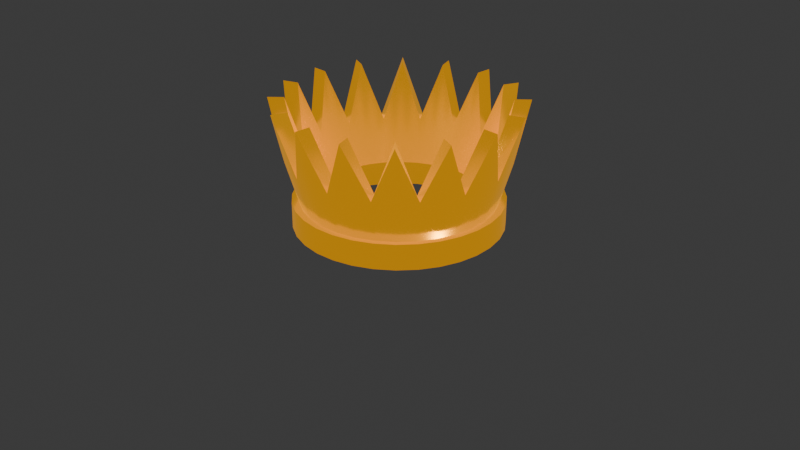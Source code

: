 # Source: crown.blend  (saved by Blender 4.2.66; exported with 4.5.12 LTS)
import bpy
from mathutils import Matrix  # noqa: F401  (used for matrix-valued properties, if any)

bpy.ops.wm.read_factory_settings(use_empty=True)
scene = bpy.context.scene
scene.name = 'Scene'

# ---- collections
col_collection = bpy.data.collections.new('Collection'); scene.collection.children.link(col_collection)

# ---- materials (node trees are filled in below, after node groups)
mat_material_001 = bpy.data.materials.new('Material.001')

# ---- node groups
ng_smooth_by_angle = bpy.data.node_groups.new('Smooth by Angle', 'GeometryNodeTree')
_s = ng_smooth_by_angle.interface.new_socket(name='Mesh', in_out='OUTPUT', socket_type='NodeSocketGeometry')
_s = ng_smooth_by_angle.interface.new_socket(name='Mesh', in_out='INPUT', socket_type='NodeSocketGeometry')
_s = ng_smooth_by_angle.interface.new_socket(name='Angle', in_out='INPUT', socket_type='NodeSocketFloat')
_s.subtype = 'ANGLE'
_s.default_value = 0.5236
_s.min_value = 0.0
_s.max_value = 3.142
_s.description = 'Maximum face angle for smooth edges'
_s = ng_smooth_by_angle.interface.new_socket(name='Ignore Sharpness', in_out='INPUT', socket_type='NodeSocketBool')
_s.force_non_field = True
ng_smooth_by_angle.description = 'Set the sharpness of mesh edges based on the angle between the neighboring faces'
ng_smooth_by_angle.is_modifier = True
_N = ng_smooth_by_angle.nodes; _L = ng_smooth_by_angle.links
n0 = _N.new('GeometryNodeSetShadeSmooth'); n0.name = 'Set Shade Smooth'; n0.location = (120, -80)
n0.domain = 'EDGE'
n1 = _N.new('GeometryNodeSetShadeSmooth'); n1.name = 'Set Shade Smooth.001'; n1.location = (300, -80)
n2 = _N.new('NodeGroupOutput'); n2.name = 'Group Output'; n2.location = (480, -80)
n3 = _N.new('GeometryNodeInputMeshEdgeAngle'); n3.name = 'Edge Angle'; n3.location = (-440, -240)
n4 = _N.new('NodeGroupInput'); n4.name = 'Group Input'; n4.location = (-80, -80)
n5 = _N.new('GeometryNodeInputEdgeSmooth'); n5.name = 'Is Edge Smooth'; n5.location = (-260, -120)
n6 = _N.new('GeometryNodeInputShadeSmooth'); n6.name = 'Is Shade Smooth'; n6.location = (-440, -397)
n7 = _N.new('FunctionNodeCompare'); n7.name = 'Compare'; n7.location = (-260, -260)
n7.operation = 'LESS_EQUAL'
n7.inputs[6].default_value = (0.0, 0.0, 0.0, 0.0)
n7.inputs[7].default_value = (0.0, 0.0, 0.0, 0.0)
n8 = _N.new('FunctionNodeBooleanMath'); n8.name = 'Boolean Math.001'; n8.location = (-80, -260)
n9 = _N.new('NodeGroupInput'); n9.name = 'Group Input.001'; n9.location = (-440, -329)
n10 = _N.new('NodeGroupInput'); n10.name = 'Group Input.002'; n10.location = (-259, -189)
n11 = _N.new('FunctionNodeBooleanMath'); n11.name = 'Boolean Math'; n11.location = (-80, -149)
n11.operation = 'OR'
n12 = _N.new('FunctionNodeBooleanMath'); n12.name = 'Boolean Math.002'; n12.location = (-260, -380)
n12.operation = 'OR'
n13 = _N.new('NodeGroupInput'); n13.name = 'Group Input.003'; n13.location = (-440, -460)
_L.new(n3.outputs[0], n7.inputs[0])
_L.new(n1.outputs[0], n2.inputs[0])
_L.new(n9.outputs[1], n7.inputs[1])
_L.new(n7.outputs[0], n8.inputs[0])
_L.new(n4.outputs[0], n0.inputs[0])
_L.new(n0.outputs[0], n1.inputs[0])
_L.new(n8.outputs[0], n0.inputs[2])
_L.new(n10.outputs[2], n11.inputs[1])
_L.new(n5.outputs[0], n11.inputs[0])
_L.new(n11.outputs[0], n0.inputs[1])
_L.new(n13.outputs[2], n12.inputs[1])
_L.new(n6.outputs[0], n12.inputs[0])
_L.new(n12.outputs[0], n8.inputs[1])
n2.is_active_output = True

# ---- material node trees
mat_material_001.use_nodes = True; mat_material_001.node_tree.nodes.clear()
_N = mat_material_001.node_tree.nodes; _L = mat_material_001.node_tree.links
n0 = _N.new('ShaderNodeBsdfPrincipled'); n0.name = 'Principled BSDF'; n0.location = (10, 300)
n0.inputs[0].default_value = (0.8018, 0.4874, 0.0, 1.0)
n0.inputs[1].default_value = 1.0
n0.inputs[2].default_value = 0.2
n0.inputs[27].default_value = (1.0, 0.4065, 0.0, 1.0)
n0.inputs[28].default_value = 0.5
n1 = _N.new('ShaderNodeOutputMaterial'); n1.name = 'Material Output'; n1.location = (300, 300)
_L.new(n0.outputs[0], n1.inputs[0])
n1.is_active_output = True

# ---- world
world_world = bpy.data.worlds.new('World'); scene.world = world_world
world_world.use_nodes = True; world_world.node_tree.nodes.clear()
_N = world_world.node_tree.nodes; _L = world_world.node_tree.links
n0 = _N.new('ShaderNodeOutputWorld'); n0.name = 'World Output'; n0.location = (300, 300)
n1 = _N.new('ShaderNodeBackground'); n1.name = 'Background'; n1.location = (10, 300)
n1.inputs[0].default_value = (0.05088, 0.05088, 0.05088, 1.0)
_L.new(n1.outputs[0], n0.inputs[0])
n0.is_active_output = True
world_world.color = (0.05088, 0.05088, 0.05088)
world_world.sun_shadow_jitter_overblur = 0.0

# ---- cameras
cam_camera = bpy.data.cameras.new('Camera')
cam_camera.clip_end = 100.0
cam_camera.ortho_scale = 7.314

# ---- lights
light_light = bpy.data.lights.new('Light', 'POINT')
light_light.energy = 1000.0
light_light.shadow_soft_size = 0.1

# ---- meshes
me_circle = bpy.data.meshes.new('Circle')
me_circle.from_pydata([(0.0, 1.0, 0.2508), (-0.1951, 0.9808, 0.2508), (-0.3827, 0.9239, 0.2508), (-0.5556, 0.8315, 0.2508), (-0.7071, 0.7071, 0.2508), (-0.8315, 0.5556, 0.2508), (-0.9239, 0.3827, 0.2508), (-0.9808, 0.1951, 0.2508), (-1.0, 0.0, 0.2508), (-0.9808, -0.1951, 0.2508), (-0.9239, -0.3827, 0.2508), (-0.8315, -0.5556, 0.2508), (-0.7071, -0.7071, 0.2508), (-0.5556, -0.8315, 0.2508), (-0.3827, -0.9239, 0.2508), (-0.1951, -0.9808, 0.2508), (0.0, -1.0, 0.2508), (0.1951, -0.9808, 0.2508), (0.3827, -0.9239, 0.2508), (0.5556, -0.8315, 0.2508), (0.7071, -0.7071, 0.2508), (0.8315, -0.5556, 0.2508), (0.9239, -0.3827, 0.2508), (0.9808, -0.1951, 0.2508), (1.0, 0.0, 0.2508), (0.9808, 0.1951, 0.2508), (0.9239, 0.3827, 0.2508), (0.8315, 0.5556, 0.2508), (0.7071, 0.7071, 0.2508), (0.5556, 0.8315, 0.2508), (0.3827, 0.9239, 0.2508), (0.1951, 0.9808, 0.2508), (-1.562e-09, 0.871, 0.2508), (-0.1699, 0.8543, 0.2508), (-0.3333, 0.8047, 0.2508), (-0.4839, 0.7242, 0.2508), (-0.6159, 0.6159, 0.2508), (-0.7242, 0.4839, 0.2508), (-0.8047, 0.3333, 0.2508), (-0.8543, 0.1699, 0.2508), (-0.871, 1.922e-09, 0.2508), (-0.8543, -0.1699, 0.2508), (-0.8047, -0.3333, 0.2508), (-0.7242, -0.4839, 0.2508), (-0.6159, -0.6159, 0.2508), (-0.4839, -0.7242, 0.2508), (-0.3333, -0.8047, 0.2508), (-0.1699, -0.8543, 0.2508), (-1.562e-09, -0.871, 0.2508), (0.1699, -0.8543, 0.2508), (0.3333, -0.8047, 0.2508), (0.4839, -0.7242, 0.2508), (0.6159, -0.6159, 0.2508), (0.7242, -0.4839, 0.2508), (0.8047, -0.3333, 0.2508), (0.8543, -0.1699, 0.2508), (0.871, 1.922e-09, 0.2508), (0.8543, 0.1699, 0.2508), (0.8047, 0.3333, 0.2508), (0.7242, 0.4839, 0.2508), (0.6159, 0.6159, 0.2508), (0.4839, 0.7242, 0.2508), (0.3333, 0.8047, 0.2508), (0.1699, 0.8543, 0.2508), (-0.2207, 1.11, 0.7071), (4.477e-10, 1.275, 1.29), (-0.4878, 1.178, 1.29), (-0.6285, 0.9406, 0.7071), (-0.9014, 0.9014, 1.29), (-0.9406, 0.6285, 0.7071), (-1.178, 0.4878, 1.29), (-1.11, 0.2207, 0.7071), (-1.275, -3.07e-09, 1.29), (-1.11, -0.2207, 0.7071), (-1.178, -0.4878, 1.29), (-0.9406, -0.6285, 0.7071), (-0.9014, -0.9014, 1.29), (-0.6285, -0.9406, 0.7071), (-0.4878, -1.178, 1.29), (-0.2207, -1.11, 0.7071), (4.477e-10, -1.275, 1.29), (0.2207, -1.11, 0.7071), (0.4878, -1.178, 1.29), (0.6285, -0.9406, 0.7071), (0.9014, -0.9014, 1.29), (0.9406, -0.6285, 0.7071), (1.178, -0.4878, 1.29), (1.11, -0.2207, 0.7071), (1.275, -3.07e-09, 1.29), (1.11, 0.2207, 0.7071), (1.178, 0.4878, 1.29), (0.9406, 0.6285, 0.7071), (0.9014, 0.9014, 1.29), (0.6285, 0.9406, 0.7071), (0.4878, 1.178, 1.29), (0.2207, 1.11, 0.7071), (-0.1922, 0.9664, 0.7071), (-1.543e-09, 1.11, 1.29), (-0.4249, 1.026, 1.29), (-0.5474, 0.8193, 0.7071), (-0.7851, 0.7851, 1.29), (-0.8193, 0.5474, 0.7071), (-1.026, 0.4249, 1.29), (-0.9664, 0.1922, 0.7071), (-1.11, -6.199e-10, 1.29), (-0.9664, -0.1922, 0.7071), (-1.026, -0.4249, 1.29), (-0.8193, -0.5474, 0.7071), (-0.7851, -0.7851, 1.29), (-0.5474, -0.8193, 0.7071), (-0.4249, -1.026, 1.29), (-0.1922, -0.9664, 0.7071), (-1.543e-09, -1.11, 1.29), (0.1922, -0.9664, 0.7071), (0.4249, -1.026, 1.29), (0.5474, -0.8193, 0.7071), (0.7851, -0.7851, 1.29), (0.8193, -0.5474, 0.7071), (1.026, -0.4249, 1.29), (0.9664, -0.1922, 0.7071), (1.11, -6.199e-10, 1.29), (0.9664, 0.1922, 0.7071), (1.026, 0.4249, 1.29), (0.8193, 0.5474, 0.7071), (0.7851, 0.7851, 1.29), (0.5474, 0.8193, 0.7071), (0.4249, 1.026, 1.29), (0.1922, 0.9664, 0.7071), (-0.1951, 0.9808, 0.2508), (0.0, 1.0, 0.2508), (-0.3827, 0.9239, 0.2508), (-0.5556, 0.8315, 0.2508), (-0.7071, 0.7071, 0.2508), (-0.8315, 0.5556, 0.2508), (-0.9239, 0.3827, 0.2508), (-0.9808, 0.1951, 0.2508), (-1.0, 0.0, 0.2508), (-0.9808, -0.1951, 0.2508), (-0.9239, -0.3827, 0.2508), (-0.8315, -0.5556, 0.2508), (-0.7071, -0.7071, 0.2508), (-0.5556, -0.8315, 0.2508), (-0.3827, -0.9239, 0.2508), (-0.1951, -0.9808, 0.2508), (0.0, -1.0, 0.2508), (0.1951, -0.9808, 0.2508), (0.3827, -0.9239, 0.2508), (0.5556, -0.8315, 0.2508), (0.7071, -0.7071, 0.2508), (0.8315, -0.5556, 0.2508), (0.9239, -0.3827, 0.2508), (0.9808, -0.1951, 0.2508), (1.0, 0.0, 0.2508), (0.9808, 0.1951, 0.2508), (0.9239, 0.3827, 0.2508), (0.8315, 0.5556, 0.2508), (0.7071, 0.7071, 0.2508), (0.5556, 0.8315, 0.2508), (0.3827, 0.9239, 0.2508), (0.1951, 0.9808, 0.2508), (-0.1699, 0.8543, 0.2508), (-1.562e-09, 0.871, 0.2508), (-0.3333, 0.8047, 0.2508), (-0.4839, 0.7242, 0.2508), (-0.6159, 0.6159, 0.2508), (-0.7242, 0.4839, 0.2508), (-0.8047, 0.3333, 0.2508), (-0.8543, 0.1699, 0.2508), (-0.871, 1.922e-09, 0.2508), (-0.8543, -0.1699, 0.2508), (-0.8047, -0.3333, 0.2508), (-0.7242, -0.4839, 0.2508), (-0.6159, -0.6159, 0.2508), (-0.4839, -0.7242, 0.2508), (-0.3333, -0.8047, 0.2508), (-0.1699, -0.8543, 0.2508), (-1.562e-09, -0.871, 0.2508), (0.1699, -0.8543, 0.2508), (0.3333, -0.8047, 0.2508), (0.4839, -0.7242, 0.2508), (0.6159, -0.6159, 0.2508), (0.7242, -0.4839, 0.2508), (0.8047, -0.3333, 0.2508), (0.8543, -0.1699, 0.2508), (0.871, 1.922e-09, 0.2508), (0.8543, 0.1699, 0.2508), (0.8047, 0.3333, 0.2508), (0.7242, 0.4839, 0.2508), (0.6159, 0.6159, 0.2508), (0.4839, 0.7242, 0.2508), (0.3333, 0.8047, 0.2508), (0.1699, 0.8543, 0.2508), (-0.1951, 0.9808, 0.2508), (0.0, 1.0, 0.2508), (-0.3827, 0.9239, 0.2508), (-0.5556, 0.8315, 0.2508), (-0.7071, 0.7071, 0.2508), (-0.8315, 0.5556, 0.2508), (-0.9239, 0.3827, 0.2508), (-0.9808, 0.1951, 0.2508), (-1.0, 0.0, 0.2508), (-0.9808, -0.1951, 0.2508), (-0.9239, -0.3827, 0.2508), (-0.8315, -0.5556, 0.2508), (-0.7071, -0.7071, 0.2508), (-0.5556, -0.8315, 0.2508), (-0.3827, -0.9239, 0.2508), (-0.1951, -0.9808, 0.2508), (0.0, -1.0, 0.2508), (0.1951, -0.9808, 0.2508), (0.3827, -0.9239, 0.2508), (0.5556, -0.8315, 0.2508), (0.7071, -0.7071, 0.2508), (0.8315, -0.5556, 0.2508), (0.9239, -0.3827, 0.2508), (0.9808, -0.1951, 0.2508), (1.0, 0.0, 0.2508), (0.9808, 0.1951, 0.2508), (0.9239, 0.3827, 0.2508), (0.8315, 0.5556, 0.2508), (0.7071, 0.7071, 0.2508), (0.5556, 0.8315, 0.2508), (0.3827, 0.9239, 0.2508), (0.1951, 0.9808, 0.2508), (-0.1699, 0.8543, 0.2508), (-1.562e-09, 0.871, 0.2508), (-0.3333, 0.8047, 0.2508), (-0.4839, 0.7242, 0.2508), (-0.6159, 0.6159, 0.2508), (-0.7242, 0.4839, 0.2508), (-0.8047, 0.3333, 0.2508), (-0.8543, 0.1699, 0.2508), (-0.871, 1.922e-09, 0.2508), (-0.8543, -0.1699, 0.2508), (-0.8047, -0.3333, 0.2508), (-0.7242, -0.4839, 0.2508), (-0.6159, -0.6159, 0.2508), (-0.4839, -0.7242, 0.2508), (-0.3333, -0.8047, 0.2508), (-0.1699, -0.8543, 0.2508), (-1.562e-09, -0.871, 0.2508), (0.1699, -0.8543, 0.2508), (0.3333, -0.8047, 0.2508), (0.4839, -0.7242, 0.2508), (0.6159, -0.6159, 0.2508), (0.7242, -0.4839, 0.2508), (0.8047, -0.3333, 0.2508), (0.8543, -0.1699, 0.2508), (0.871, 1.922e-09, 0.2508), (0.8543, 0.1699, 0.2508), (0.8047, 0.3333, 0.2508), (0.7242, 0.4839, 0.2508), (0.6159, 0.6159, 0.2508), (0.4839, 0.7242, 0.2508), (0.3333, 0.8047, 0.2508), (0.1699, 0.8543, 0.2508), (-0.1951, 0.9808, 0.002714), (0.0, 1.0, 0.002714), (-0.3827, 0.9239, 0.002714), (-0.5556, 0.8315, 0.002714), (-0.7071, 0.7071, 0.002714), (-0.8315, 0.5556, 0.002714), (-0.9239, 0.3827, 0.002714), (-0.9808, 0.1951, 0.002714), (-1.0, 0.0, 0.002714), (-0.9808, -0.1951, 0.002714), (-0.9239, -0.3827, 0.002714), (-0.8315, -0.5556, 0.002714), (-0.7071, -0.7071, 0.002714), (-0.5556, -0.8315, 0.002714), (-0.3827, -0.9239, 0.002714), (-0.1951, -0.9808, 0.002714), (0.0, -1.0, 0.002714), (0.1951, -0.9808, 0.002714), (0.3827, -0.9239, 0.002714), (0.5556, -0.8315, 0.002714), (0.7071, -0.7071, 0.002714), (0.8315, -0.5556, 0.002714), (0.9239, -0.3827, 0.002714), (0.9808, -0.1951, 0.002714), (1.0, 0.0, 0.002714), (0.9808, 0.1951, 0.002714), (0.9239, 0.3827, 0.002714), (0.8315, 0.5556, 0.002714), (0.7071, 0.7071, 0.002714), (0.5556, 0.8315, 0.002714), (0.3827, 0.9239, 0.002714), (0.1951, 0.9808, 0.002714), (-0.1699, 0.8543, 0.002714), (-1.562e-09, 0.871, 0.002714), (-0.3333, 0.8047, 0.002714), (-0.4839, 0.7242, 0.002714), (-0.6159, 0.6159, 0.002714), (-0.7242, 0.4839, 0.002714), (-0.8047, 0.3333, 0.002714), (-0.8543, 0.1699, 0.002714), (-0.871, 1.922e-09, 0.002714), (-0.8543, -0.1699, 0.002714), (-0.8047, -0.3333, 0.002714), (-0.7242, -0.4839, 0.002714), (-0.6159, -0.6159, 0.002714), (-0.4839, -0.7242, 0.002714), (-0.3333, -0.8047, 0.002714), (-0.1699, -0.8543, 0.002714), (-1.562e-09, -0.871, 0.002714), (0.1699, -0.8543, 0.002714), (0.3333, -0.8047, 0.002714), (0.4839, -0.7242, 0.002714), (0.6159, -0.6159, 0.002714), (0.7242, -0.4839, 0.002714), (0.8047, -0.3333, 0.002714), (0.8543, -0.1699, 0.002714), (0.871, 1.922e-09, 0.002714), (0.8543, 0.1699, 0.002714), (0.8047, 0.3333, 0.002714), (0.7242, 0.4839, 0.002714), (0.6159, 0.6159, 0.002714), (0.4839, 0.7242, 0.002714), (0.3333, 0.8047, 0.002714), (0.1699, 0.8543, 0.002714), (-0.2101, 1.056, 0.2603), (4.668e-10, 1.077, 0.2603), (-0.4122, 0.9951, 0.2603), (-0.5984, 0.8956, 0.2603), (-0.7616, 0.7616, 0.2603), (-0.8956, 0.5984, 0.2603), (-0.9951, 0.4122, 0.2603), (-1.056, 0.2101, 0.2603), (-1.077, 5.745e-10, 0.2603), (-1.056, -0.2101, 0.2603), (-0.9951, -0.4122, 0.2603), (-0.8956, -0.5984, 0.2603), (-0.7616, -0.7616, 0.2603), (-0.5984, -0.8956, 0.2603), (-0.4122, -0.9951, 0.2603), (-0.2101, -1.056, 0.2603), (4.668e-10, -1.077, 0.2603), (0.2101, -1.056, 0.2603), (0.4122, -0.9951, 0.2603), (0.5984, -0.8956, 0.2603), (0.7616, -0.7616, 0.2603), (0.8956, -0.5984, 0.2603), (0.9951, -0.4122, 0.2603), (1.056, -0.2101, 0.2603), (1.077, 5.745e-10, 0.2603), (1.056, 0.2101, 0.2603), (0.9951, 0.4122, 0.2603), (0.8956, 0.5984, 0.2603), (0.7616, 0.7616, 0.2603), (0.5984, 0.8956, 0.2603), (0.4122, 0.9951, 0.2603), (0.2101, 1.056, 0.2603), (1.077, 5.745e-10, -0.00685), (1.056, -0.2101, -0.00685), (0.9951, -0.4122, -0.00685), (0.8956, -0.5984, -0.00685), (0.7616, -0.7616, -0.00685), (0.5984, -0.8956, -0.00685), (0.4122, -0.9951, -0.00685), (0.2101, -1.056, -0.00685), (4.668e-10, -1.077, -0.00685), (-0.2101, -1.056, -0.00685), (-0.4122, -0.9951, -0.00685), (-0.5984, -0.8956, -0.00685), (-0.7616, -0.7616, -0.00685), (-0.8956, -0.5984, -0.00685), (-0.9951, -0.4122, -0.00685), (-0.2101, 1.056, -0.00685), (4.668e-10, 1.077, -0.00685), (-0.4122, 0.9951, -0.00685), (-0.5984, 0.8956, -0.00685), (-0.7616, 0.7616, -0.00685), (-0.8956, 0.5984, -0.00685), (-0.9951, 0.4122, -0.00685), (-1.056, 0.2101, -0.00685), (-1.077, 5.745e-10, -0.00685), (-1.056, -0.2101, -0.00685), (1.056, 0.2101, -0.00685), (0.9951, 0.4122, -0.00685), (0.8956, 0.5984, -0.00685), (0.7616, 0.7616, -0.00685), (0.5984, 0.8956, -0.00685), (0.4122, 0.9951, -0.00685), (0.2101, 1.056, -0.00685)], [], [(12, 11, 139, 140), (37, 38, 166, 165), (63, 32, 161, 191), (11, 10, 138, 139), (36, 37, 165, 164), (62, 63, 191, 190), (10, 9, 137, 138), (35, 36, 164, 163), (61, 62, 190, 189), (9, 8, 136, 137), (34, 35, 163, 162), (60, 61, 189, 188), (8, 7, 135, 136), (33, 34, 162, 160), (59, 60, 188, 187), (7, 6, 134, 135), (32, 33, 160, 161), (58, 59, 187, 186), (6, 5, 133, 134), (0, 31, 159, 129), (57, 58, 186, 185), (5, 4, 132, 133), (31, 30, 158, 159), (56, 57, 185, 184), (4, 3, 131, 132), (30, 29, 157, 158), (55, 56, 184, 183), (3, 2, 130, 131), (29, 28, 156, 157), (54, 55, 183, 182), (2, 1, 128, 130), (28, 27, 155, 156), (69, 70, 102, 101), (83, 84, 116, 115), (70, 71, 103, 102), (84, 85, 117, 116), (71, 72, 104, 103), (85, 86, 118, 117), (72, 73, 105, 104), (86, 87, 119, 118), (73, 74, 106, 105), (87, 88, 120, 119), (74, 75, 107, 106), (88, 89, 121, 120), (75, 76, 108, 107), (89, 90, 122, 121), (76, 77, 109, 108), (90, 91, 123, 122), (77, 78, 110, 109), (65, 64, 96, 97), (91, 92, 124, 123), (78, 79, 111, 110), (64, 66, 98, 96), (92, 93, 125, 124), (79, 80, 112, 111), (66, 67, 99, 98), (93, 94, 126, 125), (80, 81, 113, 112), (67, 68, 100, 99), (94, 95, 127, 126), (81, 82, 114, 113), (68, 69, 101, 100), (95, 65, 97, 127), (82, 83, 115, 114), (56, 55, 119, 120), (29, 30, 94, 93), (3, 4, 68, 67), (57, 56, 120, 121), (30, 31, 95, 94), (4, 5, 69, 68), (58, 57, 121, 122), (31, 0, 65, 95), (5, 6, 70, 69), (59, 58, 122, 123), (33, 32, 97, 96), (6, 7, 71, 70), (60, 59, 123, 124), (34, 33, 96, 98), (7, 8, 72, 71), (61, 60, 124, 125), (35, 34, 98, 99), (8, 9, 73, 72), (62, 61, 125, 126), (36, 35, 99, 100), (9, 10, 74, 73), (63, 62, 126, 127), (37, 36, 100, 101), (10, 11, 75, 74), (32, 63, 127, 97), (38, 37, 101, 102), (11, 12, 76, 75), (39, 38, 102, 103), (12, 13, 77, 76), (40, 39, 103, 104), (13, 14, 78, 77), (41, 40, 104, 105), (14, 15, 79, 78), (42, 41, 105, 106), (15, 16, 80, 79), (43, 42, 106, 107), (16, 17, 81, 80), (44, 43, 107, 108), (17, 18, 82, 81), (45, 44, 108, 109), (18, 19, 83, 82), (46, 45, 109, 110), (19, 20, 84, 83), (47, 46, 110, 111), (20, 21, 85, 84), (48, 47, 111, 112), (21, 22, 86, 85), (49, 48, 112, 113), (22, 23, 87, 86), (50, 49, 113, 114), (23, 24, 88, 87), (51, 50, 114, 115), (24, 25, 89, 88), (52, 51, 115, 116), (25, 26, 90, 89), (53, 52, 116, 117), (26, 27, 91, 90), (0, 1, 64, 65), (54, 53, 117, 118), (27, 28, 92, 91), (1, 2, 66, 64), (55, 54, 118, 119), (28, 29, 93, 92), (2, 3, 67, 66), (149, 148, 212, 213), (174, 175, 239, 238), (148, 147, 211, 212), (173, 174, 238, 237), (147, 146, 210, 211), (172, 173, 237, 236), (146, 145, 209, 210), (171, 172, 236, 235), (145, 144, 208, 209), (170, 171, 235, 234), (144, 143, 207, 208), (169, 170, 234, 233), (143, 142, 206, 207), (168, 169, 233, 232), (142, 141, 205, 206), (167, 168, 232, 231), (141, 140, 204, 205), (166, 167, 231, 230), (140, 139, 203, 204), (165, 166, 230, 229), (191, 161, 225, 255), (139, 138, 202, 203), (164, 165, 229, 228), (190, 191, 255, 254), (138, 137, 201, 202), (163, 164, 228, 227), (189, 190, 254, 253), (137, 136, 200, 201), (162, 163, 227, 226), (188, 189, 253, 252), (136, 135, 199, 200), (160, 162, 226, 224), (38, 39, 167, 166), (13, 12, 140, 141), (39, 40, 168, 167), (14, 13, 141, 142), (40, 41, 169, 168), (15, 14, 142, 143), (41, 42, 170, 169), (16, 15, 143, 144), (42, 43, 171, 170), (17, 16, 144, 145), (43, 44, 172, 171), (18, 17, 145, 146), (44, 45, 173, 172), (19, 18, 146, 147), (45, 46, 174, 173), (20, 19, 147, 148), (46, 47, 175, 174), (21, 20, 148, 149), (47, 48, 176, 175), (22, 21, 149, 150), (48, 49, 177, 176), (23, 22, 150, 151), (49, 50, 178, 177), (24, 23, 151, 152), (50, 51, 179, 178), (25, 24, 152, 153), (51, 52, 180, 179), (26, 25, 153, 154), (52, 53, 181, 180), (27, 26, 154, 155), (1, 0, 129, 128), (53, 54, 182, 181), (243, 244, 308, 307), (256, 258, 369, 367), (242, 243, 307, 306), (217, 216, 344, 345), (241, 242, 306, 305), (283, 284, 380, 379), (240, 241, 305, 304), (257, 256, 367, 368), (239, 240, 304, 303), (216, 215, 343, 344), (238, 239, 303, 302), (282, 283, 379, 378), (237, 238, 302, 301), (215, 214, 342, 343), (236, 237, 301, 300), (281, 282, 378, 377), (235, 236, 300, 299), (214, 213, 341, 342), (234, 235, 299, 298), (280, 281, 377, 352), (233, 234, 298, 297), (213, 212, 340, 341), (232, 233, 297, 296), (279, 280, 352, 353), (231, 232, 296, 295), (212, 211, 339, 340), (230, 231, 295, 294), (278, 279, 353, 354), (229, 230, 294, 293), (255, 225, 289, 319), (211, 210, 338, 339), (228, 229, 293, 292), (175, 176, 240, 239), (150, 149, 213, 214), (176, 177, 241, 240), (151, 150, 214, 215), (177, 178, 242, 241), (152, 151, 215, 216), (178, 179, 243, 242), (153, 152, 216, 217), (179, 180, 244, 243), (154, 153, 217, 218), (180, 181, 245, 244), (155, 154, 218, 219), (128, 129, 193, 192), (181, 182, 246, 245), (156, 155, 219, 220), (130, 128, 192, 194), (182, 183, 247, 246), (157, 156, 220, 221), (131, 130, 194, 195), (183, 184, 248, 247), (158, 157, 221, 222), (132, 131, 195, 196), (184, 185, 249, 248), (159, 158, 222, 223), (133, 132, 196, 197), (185, 186, 250, 249), (129, 159, 223, 193), (134, 133, 197, 198), (186, 187, 251, 250), (161, 160, 224, 225), (135, 134, 198, 199), (187, 188, 252, 251), (261, 293, 294, 262), (275, 307, 308, 276), (262, 294, 295, 263), (276, 308, 309, 277), (263, 295, 296, 264), (277, 309, 310, 278), (264, 296, 297, 265), (278, 310, 311, 279), (265, 297, 298, 266), (279, 311, 312, 280), (266, 298, 299, 267), (280, 312, 313, 281), (267, 299, 300, 268), (281, 313, 314, 282), (268, 300, 301, 269), (282, 314, 315, 283), (269, 301, 302, 270), (257, 289, 288, 256), (283, 315, 316, 284), (270, 302, 303, 271), (256, 288, 290, 258), (284, 316, 317, 285), (271, 303, 304, 272), (258, 290, 291, 259), (285, 317, 318, 286), (272, 304, 305, 273), (259, 291, 292, 260), (286, 318, 319, 287), (273, 305, 306, 274), (260, 292, 293, 261), (287, 319, 289, 257), (274, 306, 307, 275), (277, 278, 354, 355), (244, 245, 309, 308), (210, 209, 337, 338), (276, 277, 355, 356), (245, 246, 310, 309), (209, 208, 336, 337), (275, 276, 356, 357), (246, 247, 311, 310), (274, 275, 357, 358), (208, 207, 335, 336), (247, 248, 312, 311), (273, 274, 358, 359), (207, 206, 334, 335), (248, 249, 313, 312), (272, 273, 359, 360), (206, 205, 333, 334), (249, 250, 314, 313), (271, 272, 360, 361), (205, 204, 332, 333), (250, 251, 315, 314), (225, 224, 288, 289), (270, 271, 361, 362), (251, 252, 316, 315), (224, 226, 290, 288), (204, 203, 331, 332), (252, 253, 317, 316), (226, 227, 291, 290), (203, 202, 330, 331), (253, 254, 318, 317), (227, 228, 292, 291), (269, 270, 362, 363), (254, 255, 319, 318), (345, 344, 352, 377), (344, 343, 353, 352), (343, 342, 354, 353), (342, 341, 355, 354), (341, 340, 356, 355), (340, 339, 357, 356), (339, 338, 358, 357), (338, 337, 359, 358), (337, 336, 360, 359), (336, 335, 361, 360), (335, 334, 362, 361), (334, 333, 363, 362), (333, 332, 364, 363), (332, 331, 365, 364), (331, 330, 366, 365), (346, 345, 377, 378), (347, 346, 378, 379), (320, 321, 368, 367), (348, 347, 379, 380), (322, 320, 367, 369), (349, 348, 380, 381), (323, 322, 369, 370), (350, 349, 381, 382), (324, 323, 370, 371), (351, 350, 382, 383), (325, 324, 371, 372), (321, 351, 383, 368), (326, 325, 372, 373), (327, 326, 373, 374), (328, 327, 374, 375), (329, 328, 375, 376), (330, 329, 376, 366), (284, 285, 381, 380), (218, 217, 345, 346), (258, 259, 370, 369), (285, 286, 382, 381), (219, 218, 346, 347), (192, 193, 321, 320), (259, 260, 371, 370), (286, 287, 383, 382), (220, 219, 347, 348), (194, 192, 320, 322), (260, 261, 372, 371), (287, 257, 368, 383), (221, 220, 348, 349), (195, 194, 322, 323), (261, 262, 373, 372), (222, 221, 349, 350), (196, 195, 323, 324), (262, 263, 374, 373), (223, 222, 350, 351), (197, 196, 324, 325), (263, 264, 375, 374), (193, 223, 351, 321), (198, 197, 325, 326), (264, 265, 376, 375), (199, 198, 326, 327), (265, 266, 366, 376), (200, 199, 327, 328), (266, 267, 365, 366), (267, 268, 364, 365), (201, 200, 328, 329), (268, 269, 363, 364), (202, 201, 329, 330)])
me_circle.polygons.foreach_set('use_smooth', [True] * 384)
_uv = me_circle.uv_layers.new(name='UVMap')
_uv.uv.foreach_set('vector', [0.0, 0.0, 0.0, 0.0, 0.0, 0.0, 0.0, 0.0, 0.0, 0.0, 0.0, 0.0, 0.0, 0.0, 0.0, 0.0, 0.0, 0.0, 0.0, 0.0, 0.0, 0.0, 0.0, 0.0, 0.0, 0.0, 0.0, 0.0, 0.0, 0.0, 0.0, 0.0, 0.0, 0.0, 0.0, 0.0, 0.0, 0.0, 0.0, 0.0, 0.0, 0.0, 0.0, 0.0, 0.0, 0.0, 0.0, 0.0, 0.0, 0.0, 0.0, 0.0, 0.0, 0.0, 0.0, 0.0, 0.0, 0.0, 0.0, 0.0, 0.0, 0.0, 0.0, 0.0, 0.0, 0.0, 0.0, 0.0, 0.0, 0.0, 0.0, 0.0, 0.0, 0.0, 0.0, 0.0, 0.0, 0.0, 0.0, 0.0, 0.0, 0.0, 0.0, 0.0, 0.0, 0.0, 0.0, 0.0, 0.0, 0.0, 0.0, 0.0, 0.0, 0.0, 0.0, 0.0, 0.0, 0.0, 0.0, 0.0, 0.0, 0.0, 0.0, 0.0, 0.0, 0.0, 0.0, 0.0, 0.0, 0.0, 0.0, 0.0, 0.0, 0.0, 0.0, 0.0, 0.0, 0.0, 0.0, 0.0, 0.0, 0.0, 0.0, 0.0, 0.0, 0.0, 0.0, 0.0, 0.0, 0.0, 0.0, 0.0, 0.0, 0.0, 0.0, 0.0, 0.0, 0.0, 0.0, 0.0, 0.0, 0.0, 0.0, 0.0, 0.0, 0.0, 0.0, 0.0, 0.0, 0.0, 0.0, 0.0, 0.0, 0.0, 0.0, 0.0, 0.0, 0.0, 0.0, 0.0, 0.0, 0.0, 0.0, 0.0, 0.0, 0.0, 0.0, 0.0, 0.0, 0.0, 0.0, 0.0, 0.0, 0.0, 0.0, 0.0, 0.0, 0.0, 0.0, 0.0, 0.0, 0.0, 0.0, 0.0, 0.0, 0.0, 0.0, 0.0, 0.0, 0.0, 0.0, 0.0, 0.0, 0.0, 0.0, 0.0, 0.0, 0.0, 0.0, 0.0, 0.0, 0.0, 0.0, 0.0, 0.0, 0.0, 0.0, 0.0, 0.0, 0.0, 0.0, 0.0, 0.0, 0.0, 0.0, 0.0, 0.0, 0.0, 0.0, 0.0, 0.0, 0.0, 0.0, 0.0, 0.0, 0.0, 0.0, 0.0, 0.0, 0.0, 0.0, 0.0, 0.0, 0.0, 0.0, 0.0, 0.0, 0.0, 0.0, 0.0, 0.0, 0.0, 0.0, 0.0, 0.0, 0.0, 0.0, 0.0, 0.0, 0.0, 0.0, 0.0, 0.0, 0.0, 0.0, 0.0, 0.0, 0.0, 0.0, 0.0, 0.0, 0.0, 0.0, 0.0, 0.0, 0.0, 0.0, 0.0, 0.0, 0.0, 0.0, 0.0, 0.0, 0.0, 0.0, 0.0, 0.0, 0.0, 0.0, 0.0, 0.0, 0.0, 0.0, 0.0, 0.0, 0.0, 0.0, 0.0, 0.0, 0.0, 0.0, 0.0, 0.0, 0.0, 0.0, 0.0, 0.0, 0.0, 0.0, 0.0, 0.0, 0.0, 0.0, 0.0, 0.0, 0.0, 0.0, 0.0, 0.0, 0.0, 0.0, 0.0, 0.0, 0.0, 0.0, 0.0, 0.0, 0.0, 0.0, 0.0, 0.0, 0.0, 0.0, 0.0, 0.0, 0.0, 0.0, 0.0, 0.0, 0.0, 0.0, 0.0, 0.0, 0.0, 0.0, 0.0, 0.0, 0.0, 0.0, 0.0, 0.0, 0.0, 0.0, 0.0, 0.0, 0.0, 0.0, 0.0, 0.0, 0.0, 0.0, 0.0, 0.0, 0.0, 0.0, 0.0, 0.0, 0.0, 0.0, 0.0, 0.0, 0.0, 0.0, 0.0, 0.0, 0.0, 0.0, 0.0, 0.0, 0.0, 0.0, 0.0, 0.0, 0.0, 0.0, 0.0, 0.0, 0.0, 0.0, 0.0, 0.0, 0.0, 0.0, 0.0, 0.0, 0.0, 0.0, 0.0, 0.0, 0.0, 0.0, 0.0, 0.0, 0.0, 0.0, 0.0, 0.0, 0.0, 0.0, 0.0, 0.0, 0.0, 0.0, 0.0, 0.0, 0.0, 0.0, 0.0, 0.0, 0.0, 0.0, 0.0, 0.0, 0.0, 0.0, 0.0, 0.0, 0.0, 0.0, 0.0, 0.0, 0.0, 0.0, 0.0, 0.0, 0.0, 0.0, 0.0, 0.0, 0.0, 0.0, 0.0, 0.0, 0.0, 0.0, 0.0, 0.0, 0.0, 0.0, 0.0, 0.0, 0.0, 0.0, 0.0, 0.0, 0.0, 0.0, 0.0, 0.0, 0.0, 0.0, 0.0, 0.0, 0.0, 0.0, 0.0, 0.0, 0.0, 0.0, 0.0, 0.0, 0.0, 0.0, 0.0, 0.0, 0.0, 0.0, 0.0, 0.0, 0.0, 0.0, 0.0, 0.0, 0.0, 0.0, 0.0, 0.0, 0.0, 0.0, 0.0, 0.0, 0.0, 0.0, 0.0, 0.0, 0.0, 0.0, 0.0, 0.0, 0.0, 0.0, 0.0, 0.0, 0.0, 0.0, 0.0, 0.0, 0.0, 0.0, 0.0, 0.0, 0.0, 0.0, 0.0, 0.0, 0.0, 0.0, 0.0, 0.0, 0.0, 0.0, 0.0, 0.0, 0.0, 0.0, 0.0, 0.0, 0.0, 0.0, 0.0, 0.0, 0.0, 0.0, 0.0, 0.0, 0.0, 0.0, 0.0, 0.0, 0.0, 0.0, 0.0, 0.0, 0.0, 0.0, 0.0, 0.0, 0.0, 0.0, 0.0, 0.0, 0.0, 0.0, 0.0, 0.0, 0.0, 0.0, 0.0, 0.0, 0.0, 0.0, 0.0, 0.0, 0.0, 0.0, 0.0, 0.0, 0.0, 0.0, 0.0, 0.0, 0.0, 0.0, 0.0, 0.0, 0.0, 0.0, 0.0, 0.0, 0.0, 0.0, 0.0, 0.0, 0.0, 0.0, 0.0, 0.0, 0.0, 0.0, 0.0, 0.0, 0.0, 0.0, 0.0, 0.0, 0.0, 0.0, 0.0, 0.0, 0.0, 0.0, 0.0, 0.0, 0.0, 0.0, 0.0, 0.0, 0.0, 0.0, 0.0, 0.0, 0.0, 0.0, 0.0, 0.0, 0.0, 0.0, 0.0, 0.0, 0.0, 0.0, 0.0, 0.0, 0.0, 0.0, 0.0, 0.0, 0.0, 0.0, 0.0, 0.0, 0.0, 0.0, 0.0, 0.0, 0.0, 0.0, 0.0, 0.0, 0.0, 0.0, 0.0, 0.0, 0.0, 0.0, 0.0, 0.0, 0.0, 0.0, 0.0, 0.0, 0.0, 0.0, 0.0, 0.0, 0.0, 0.0, 0.0, 0.0, 0.0, 0.0, 0.0, 0.0, 0.0, 0.0, 0.0, 0.0, 0.0, 0.0, 0.0, 0.0, 0.0, 0.0, 0.0, 0.0, 0.0, 0.0, 0.0, 0.0, 0.0, 0.0, 0.0, 0.0, 0.0, 0.0, 0.0, 0.0, 0.0, 0.0, 0.0, 0.0, 0.0, 0.0, 0.0, 0.0, 0.0, 0.0, 0.0, 0.0, 0.0, 0.0, 0.0, 0.0, 0.0, 0.0, 0.0, 0.0, 0.0, 0.0, 0.0, 0.0, 0.0, 0.0, 0.0, 0.0, 0.0, 0.0, 0.0, 0.0, 0.0, 0.0, 0.0, 0.0, 0.0, 0.0, 0.0, 0.0, 0.0, 0.0, 0.0, 0.0, 0.0, 0.0, 0.0, 0.0, 0.0, 0.0, 0.0, 0.0, 0.0, 0.0, 0.0, 0.0, 0.0, 0.0, 0.0, 0.0, 0.0, 0.0, 0.0, 0.0, 0.0, 0.0, 0.0, 0.0, 0.0, 0.0, 0.0, 0.0, 0.0, 0.0, 0.0, 0.0, 0.0, 0.0, 0.0, 0.0, 0.0, 0.0, 0.0, 0.0, 0.0, 0.0, 0.0, 0.0, 0.0, 0.0, 0.0, 0.0, 0.0, 0.0, 0.0, 0.0, 0.0, 0.0, 0.0, 0.0, 0.0, 0.0, 0.0, 0.0, 0.0, 0.0, 0.0, 0.0, 0.0, 0.0, 0.0, 0.0, 0.0, 0.0, 0.0, 0.0, 0.0, 0.0, 0.0, 0.0, 0.0, 0.0, 0.0, 0.0, 0.0, 0.0, 0.0, 0.0, 0.0, 0.0, 0.0, 0.0, 0.0, 0.0, 0.0, 0.0, 0.0, 0.0, 0.0, 0.0, 0.0, 0.0, 0.0, 0.0, 0.0, 0.0, 0.0, 0.0, 0.0, 0.0, 0.0, 0.0, 0.0, 0.0, 0.0, 0.0, 0.0, 0.0, 0.0, 0.0, 0.0, 0.0, 0.0, 0.0, 0.0, 0.0, 0.0, 0.0, 0.0, 0.0, 0.0, 0.0, 0.0, 0.0, 0.0, 0.0, 0.0, 0.0, 0.0, 0.0, 0.0, 0.0, 0.0, 0.0, 0.0, 0.0, 0.0, 0.0, 0.0, 0.0, 0.0, 0.0, 0.0, 0.0, 0.0, 0.0, 0.0, 0.0, 0.0, 0.0, 0.0, 0.0, 0.0, 0.0, 0.0, 0.0, 0.0, 0.0, 0.0, 0.0, 0.0, 0.0, 0.0, 0.0, 0.0, 0.0, 0.0, 0.0, 0.0, 0.0, 0.0, 0.0, 0.0, 0.0, 0.0, 0.0, 0.0, 0.0, 0.0, 0.0, 0.0, 0.0, 0.0, 0.0, 0.0, 0.0, 0.0, 0.0, 0.0, 0.0, 0.0, 0.0, 0.0, 0.0, 0.0, 0.0, 0.0, 0.0, 0.0, 0.0, 0.0, 0.0, 0.0, 0.0, 0.0, 0.0, 0.0, 0.0, 0.0, 0.0, 0.0, 0.0, 0.0, 0.0, 0.0, 0.0, 0.0, 0.0, 0.0, 0.0, 0.0, 0.0, 0.0, 0.0, 0.0, 0.0, 0.0, 0.0, 0.0, 0.0, 0.0, 0.0, 0.0, 0.0, 0.0, 0.0, 0.0, 0.0, 0.0, 0.0, 0.0, 0.0, 0.0, 0.0, 0.0, 0.0, 0.0, 0.0, 0.0, 0.0, 0.0, 0.0, 0.0, 0.0, 0.0, 0.0, 0.0, 0.0, 0.0, 0.0, 0.0, 0.0, 0.0, 0.0, 0.0, 0.0, 0.0, 0.0, 0.0, 0.0, 0.0, 0.0, 0.0, 0.0, 0.0, 0.0, 0.0, 0.0, 0.0, 0.0, 0.0, 0.0, 0.0, 0.0, 0.0, 0.0, 0.0, 0.0, 0.0, 0.0, 0.0, 0.0, 0.0, 0.0, 0.0, 0.0, 0.0, 0.0, 0.0, 0.0, 0.0, 0.0, 0.0, 0.0, 0.0, 0.0, 0.0, 0.0, 0.0, 0.0, 0.0, 0.0, 0.0, 0.0, 0.0, 0.0, 0.0, 0.0, 0.0, 0.0, 0.0, 0.0, 0.0, 0.0, 0.0, 0.0, 0.0, 0.0, 0.0, 0.0, 0.0, 0.0, 0.0, 0.0, 0.0, 0.0, 0.0, 0.0, 0.0, 0.0, 0.0, 0.0, 0.0, 0.0, 0.0, 0.0, 0.0, 0.0, 0.0, 0.0, 0.0, 0.0, 0.0, 0.0, 0.0, 0.0, 0.0, 0.0, 0.0, 0.0, 0.0, 0.0, 0.0, 0.0, 0.0, 0.0, 0.0, 0.0, 0.0, 0.0, 0.0, 0.0, 0.0, 0.0, 0.0, 0.0, 0.0, 0.0, 0.0, 0.0, 0.0, 0.0, 0.0, 0.0, 0.0, 0.0, 0.0, 0.0, 0.0, 0.0, 0.0, 0.0, 0.0, 0.0, 0.0, 0.0, 0.0, 0.0, 0.0, 0.0, 0.0, 0.0, 0.0, 0.0, 0.0, 0.0, 0.0, 0.0, 0.0, 0.0, 0.0, 0.0, 0.0, 0.0, 0.0, 0.0, 0.0, 0.0, 0.0, 0.0, 0.0, 0.0, 0.0, 0.0, 0.0, 0.0, 0.0, 0.0, 0.0, 0.0, 0.0, 0.0, 0.0, 0.0, 0.0, 0.0, 0.0, 0.0, 0.0, 0.0, 0.0, 0.0, 0.0, 0.0, 0.0, 0.0, 0.0, 0.0, 0.0, 0.0, 0.0, 0.0, 0.0, 0.0, 0.0, 0.0, 0.0, 0.0, 0.0, 0.0, 0.0, 0.0, 0.0, 0.0, 0.0, 0.0, 0.0, 0.0, 0.0, 0.0, 0.0, 0.0, 0.0, 0.0, 0.0, 0.0, 0.0, 0.0, 0.0, 0.0, 0.0, 0.0, 0.0, 0.0, 0.0, 0.0, 0.0, 0.0, 0.0, 0.0, 0.0, 0.0, 0.0, 0.0, 0.0, 0.0, 0.0, 0.0, 0.0, 0.0, 0.0, 0.0, 0.0, 0.0, 0.0, 0.0, 0.0, 0.0, 0.0, 0.0, 0.0, 0.0, 0.0, 0.0, 0.0, 0.0, 0.0, 0.0, 0.0, 0.0, 0.0, 0.0, 0.0, 0.0, 0.0, 0.0, 0.0, 0.0, 0.0, 0.0, 0.0, 0.0, 0.0, 0.0, 0.0, 0.0, 0.0, 0.0, 0.0, 0.0, 0.0, 0.0, 0.0, 0.0, 0.0, 0.0, 0.0, 0.0, 0.0, 0.0, 0.0, 0.0, 0.0, 0.0, 0.0, 0.0, 0.0, 0.0, 0.0, 0.0, 0.0, 0.0, 0.0, 0.0, 0.0, 0.0, 0.0, 0.0, 0.0, 0.0, 0.0, 0.0, 0.0, 0.0, 0.0, 0.0, 0.0, 0.0, 0.0, 0.0, 0.0, 0.0, 0.0, 0.0, 0.0, 0.0, 0.0, 0.0, 0.0, 0.0, 0.0, 0.0, 0.0, 0.0, 0.0, 0.0, 0.0, 0.0, 0.0, 0.0, 0.0, 0.0, 0.0, 0.0, 0.0, 0.0, 0.0, 0.0, 0.0, 0.0, 0.0, 0.0, 0.0, 0.0, 0.0, 0.0, 0.0, 0.0, 0.0, 0.0, 0.0, 0.0, 0.0, 0.0, 0.0, 0.0, 0.0, 0.0, 0.0, 0.0, 0.0, 0.0, 0.0, 0.0, 0.0, 0.0, 0.0, 0.0, 0.0, 0.0, 0.0, 0.0, 0.0, 0.0, 0.0, 0.0, 0.0, 0.0, 0.0, 0.0, 0.0, 0.0, 0.0, 0.0, 0.0, 0.0, 0.0, 0.0, 0.0, 0.0, 0.0, 0.0, 0.0, 0.0, 0.0, 0.0, 0.0, 0.0, 0.0, 0.0, 0.0, 0.0, 0.0, 0.0, 0.0, 0.0, 0.0, 0.0, 0.0, 0.0, 0.0, 0.0, 0.0, 0.0, 0.0, 0.0, 0.0, 0.0, 0.0, 0.0, 0.0, 0.0, 0.0, 0.0, 0.0, 0.0, 0.0, 0.0, 0.0, 0.0, 0.0, 0.0, 0.0, 0.0, 0.0, 0.0, 0.0, 0.0, 0.0, 0.0, 0.0, 0.0, 0.0, 0.0, 0.0, 0.0, 0.0, 0.0, 0.0, 0.0, 0.0, 0.0, 0.0, 0.0, 0.0, 0.0, 0.0, 0.0, 0.0, 0.0, 0.0, 0.0, 0.0, 0.0, 0.0, 0.0, 0.0, 0.0, 0.0, 0.0, 0.0, 0.0, 0.0, 0.0, 0.0, 0.0, 0.0, 0.0, 0.0, 0.0, 0.0, 0.0, 0.0, 0.0, 0.0, 0.0, 0.0, 0.0, 0.0, 0.0, 0.0, 0.0, 0.0, 0.0, 0.0, 0.0, 0.0, 0.0, 0.0, 0.0, 0.0, 0.0, 0.0, 0.0, 0.0, 0.0, 0.0, 0.0, 0.0, 0.0, 0.0, 0.0, 0.0, 0.0, 0.0, 0.0, 0.0, 0.0, 0.0, 0.0, 0.0, 0.0, 0.0, 0.0, 0.0, 0.0, 0.0, 0.0, 0.0, 0.0, 0.0, 0.0, 0.0, 0.0, 0.0, 0.0, 0.0, 0.0, 0.0, 0.0, 0.0, 0.0, 0.0, 0.0, 0.0, 0.0, 0.0, 0.0, 0.0, 0.0, 0.0, 0.0, 0.0, 0.0, 0.0, 0.0, 0.0, 0.0, 0.0, 0.0, 0.0, 0.0, 0.0, 0.0, 0.0, 0.0, 0.0, 0.0, 0.0, 0.0, 0.0, 0.0, 0.0, 0.0, 0.0, 0.0, 0.0, 0.0, 0.0, 0.0, 0.0, 0.0, 0.0, 0.0, 0.0, 0.0, 0.0, 0.0, 0.0, 0.0, 0.0, 0.0, 0.0, 0.0, 0.0, 0.0, 0.0, 0.0, 0.0, 0.0, 0.0, 0.0, 0.0, 0.0, 0.0, 0.0, 0.0, 0.0, 0.0, 0.0, 0.0, 0.0, 0.0, 0.0, 0.0, 0.0, 0.0, 0.0, 0.0, 0.0, 0.0, 0.0, 0.0, 0.0, 0.0, 0.0, 0.0, 0.0, 0.0, 0.0, 0.0, 0.0, 0.0, 0.0, 0.0, 0.0, 0.0, 0.0, 0.0, 0.0, 0.0, 0.0, 0.0, 0.0, 0.0, 0.0, 0.0, 0.0, 0.0, 0.0, 0.0, 0.0, 0.0, 0.0, 0.0, 0.0, 0.0, 0.0, 0.0, 0.0, 0.0, 0.0, 0.0, 0.0, 0.0, 0.0, 0.0, 0.0, 0.0, 0.0, 0.0, 0.0, 0.0, 0.0, 0.0, 0.0, 0.0, 0.0, 0.0, 0.0, 0.0, 0.0, 0.0, 0.0, 0.0, 0.0, 0.0, 0.0, 0.0, 0.0, 0.0, 0.0, 0.0, 0.0, 0.0, 0.0, 0.0, 0.0, 0.0, 0.0, 0.0, 0.0, 0.0, 0.0, 0.0, 0.0, 0.0, 0.0, 0.0, 0.0, 0.0, 0.0, 0.0, 0.0, 0.0, 0.0, 0.0, 0.0, 0.0, 0.0, 0.0, 0.0, 0.0, 0.0, 0.0, 0.0, 0.0, 0.0, 0.0, 0.0, 0.0, 0.0, 0.0, 0.0, 0.0, 0.0, 0.0, 0.0, 0.0, 0.0, 0.0, 0.0, 0.0, 0.0, 0.0, 0.0, 0.0, 0.0, 0.0, 0.0, 0.0, 0.0, 0.0, 0.0, 0.0, 0.0, 0.0, 0.0, 0.0, 0.0, 0.0, 0.0, 0.0, 0.0, 0.0, 0.0, 0.0, 0.0, 0.0, 0.0, 0.0, 0.0, 0.0, 0.0, 0.0, 0.0, 0.0, 0.0, 0.0, 0.0, 0.0, 0.0, 0.0, 0.0, 0.0, 0.0, 0.0, 0.0, 0.0, 0.0, 0.0, 0.0, 0.0, 0.0, 0.0, 0.0, 0.0, 0.0, 0.0, 0.0, 0.0, 0.0, 0.0, 0.0, 0.0, 0.0, 0.0, 0.0, 0.0, 0.0, 0.0, 0.0, 0.0, 0.0, 0.0, 0.0, 0.0, 0.0, 0.0, 0.0, 0.0, 0.0, 0.0, 0.0, 0.0, 0.0, 0.0, 0.0, 0.0, 0.0, 0.0, 0.0, 0.0, 0.0, 0.0, 0.0, 0.0, 0.0, 0.0, 0.0, 0.0, 0.0, 0.0, 0.0, 0.0, 0.0, 0.0, 0.0, 0.0, 0.0, 0.0, 0.0, 0.0, 0.0, 0.0, 0.0, 0.0, 0.0, 0.0, 0.0, 0.0, 0.0, 0.0, 0.0, 0.0, 0.0, 0.0, 0.0, 0.0, 0.0, 0.0, 0.0, 0.0, 0.0, 0.0, 0.0, 0.0, 0.0, 0.0, 0.0, 0.0, 0.0, 0.0, 0.0, 0.0, 0.0, 0.0, 0.0, 0.0, 0.0, 0.0, 0.0, 0.0, 0.0, 0.0, 0.0, 0.0, 0.0, 0.0, 0.0, 0.0, 0.0, 0.0, 0.0, 0.0, 0.0, 0.0, 0.0, 0.0, 0.0, 0.0, 0.0, 0.0, 0.0, 0.0, 0.0, 0.0, 0.0, 0.0, 0.0, 0.0, 0.0, 0.0, 0.0, 0.0, 0.0, 0.0, 0.0, 0.0, 0.0, 0.0, 0.0, 0.0, 0.0, 0.0, 0.0, 0.0, 0.0, 0.0, 0.0, 0.0, 0.0, 0.0, 0.0, 0.0, 0.0, 0.0, 0.0, 0.0, 0.0, 0.0, 0.0, 0.0, 0.0, 0.0, 0.0, 0.0, 0.0, 0.0, 0.0, 0.0, 0.0, 0.0, 0.0, 0.0, 0.0, 0.0, 0.0, 0.0, 0.0, 0.0, 0.0, 0.0, 0.0, 0.0, 0.0, 0.0, 0.0, 0.0, 0.0, 0.0, 0.0, 0.0, 0.0, 0.0, 0.0, 0.0, 0.0, 0.0, 0.0, 0.0, 0.0, 0.0, 0.0, 0.0, 0.0, 0.0, 0.0, 0.0, 0.0, 0.0, 0.0, 0.0, 0.0, 0.0, 0.0, 0.0, 0.0, 0.0, 0.0, 0.0, 0.0, 0.0, 0.0, 0.0, 0.0, 0.0, 0.0, 0.0, 0.0, 0.0, 0.0, 0.0, 0.0, 0.0, 0.0, 0.0, 0.0, 0.0, 0.0, 0.0, 0.0, 0.0, 0.0, 0.0, 0.0, 0.0, 0.0, 0.0, 0.0, 0.0, 0.0, 0.0, 0.0, 0.0, 0.0, 0.0, 0.0, 0.0, 0.0, 0.0, 0.0, 0.0, 0.0, 0.0, 0.0, 0.0, 0.0, 0.0, 0.0, 0.0, 0.0, 0.0, 0.0, 0.0, 0.0, 0.0, 0.0, 0.0, 0.0, 0.0, 0.0, 0.0, 0.0, 0.0, 0.0, 0.0, 0.0, 0.0, 0.0, 0.0, 0.0, 0.0, 0.0, 0.0, 0.0, 0.0, 0.0, 0.0, 0.0, 0.0, 0.0, 0.0, 0.0, 0.0, 0.0, 0.0, 0.0, 0.0, 0.0, 0.0, 0.0, 0.0, 0.0, 0.0, 0.0, 0.0, 0.0, 0.0, 0.0, 0.0, 0.0, 0.0, 0.0, 0.0, 0.0, 0.0, 0.0, 0.0, 0.0, 0.0, 0.0, 0.0, 0.0, 0.0, 0.0, 0.0, 0.0, 0.0, 0.0, 0.0, 0.0, 0.0, 0.0, 0.0, 0.0, 0.0, 0.0, 0.0, 0.0, 0.0, 0.0, 0.0, 0.0, 0.0, 0.0, 0.0, 0.0, 0.0, 0.0, 0.0, 0.0, 0.0, 0.0, 0.0, 0.0, 0.0, 0.0, 0.0, 0.0, 0.0, 0.0, 0.0, 0.0, 0.0, 0.0, 0.0, 0.0, 0.0, 0.0, 0.0, 0.0, 0.0, 0.0, 0.0, 0.0, 0.0, 0.0, 0.0, 0.0, 0.0, 0.0, 0.0, 0.0, 0.0, 0.0, 0.0, 0.0, 0.0, 0.0, 0.0, 0.0, 0.0, 0.0, 0.0, 0.0, 0.0, 0.0, 0.0, 0.0, 0.0, 0.0, 0.0, 0.0, 0.0, 0.0, 0.0, 0.0, 0.0, 0.0, 0.0, 0.0, 0.0, 0.0, 0.0, 0.0, 0.0, 0.0, 0.0, 0.0, 0.0, 0.0, 0.0, 0.0, 0.0, 0.0, 0.0, 0.0, 0.0, 0.0, 0.0, 0.0, 0.0, 0.0, 0.0, 0.0, 0.0, 0.0, 0.0, 0.0, 0.0, 0.0, 0.0, 0.0, 0.0, 0.0, 0.0, 0.0, 0.0, 0.0, 0.0, 0.0, 0.0, 0.0, 0.0, 0.0, 0.0, 0.0, 0.0, 0.0, 0.0, 0.0, 0.0, 0.0, 0.0, 0.0, 0.0, 0.0, 0.0, 0.0, 0.0, 0.0, 0.0, 0.0, 0.0, 0.0, 0.0, 0.0, 0.0, 0.0, 0.0, 0.0, 0.0, 0.0, 0.0, 0.0, 0.0, 0.0, 0.0, 0.0, 0.0, 0.0, 0.0, 0.0, 0.0, 0.0, 0.0, 0.0, 0.0, 0.0, 0.0, 0.0, 0.0, 0.0, 0.0, 0.0, 0.0, 0.0, 0.0, 0.0, 0.0, 0.0, 0.0, 0.0, 0.0, 0.0, 0.0, 0.0, 0.0, 0.0, 0.0, 0.0, 0.0, 0.0, 0.0, 0.0, 0.0, 0.0, 0.0, 0.0, 0.0, 0.0, 0.0, 0.0, 0.0, 0.0, 0.0, 0.0, 0.0, 0.0, 0.0, 0.0, 0.0, 0.0, 0.0, 0.0, 0.0, 0.0, 0.0, 0.0, 0.0, 0.0, 0.0, 0.0, 0.0, 0.0, 0.0, 0.0, 0.0, 0.0, 0.0, 0.0, 0.0, 0.0, 0.0, 0.0, 0.0, 0.0, 0.0, 0.0, 0.0, 0.0, 0.0, 0.0, 0.0, 0.0, 0.0, 0.0, 0.0, 0.0, 0.0, 0.0, 0.0, 0.0, 0.0, 0.0, 0.0, 0.0, 0.0, 0.0, 0.0, 0.0, 0.0, 0.0, 0.0, 0.0, 0.0, 0.0, 0.0, 0.0, 0.0, 0.0, 0.0, 0.0, 0.0, 0.0, 0.0, 0.0, 0.0, 0.0, 0.0, 0.0, 0.0, 0.0, 0.0, 0.0, 0.0, 0.0, 0.0, 0.0, 0.0, 0.0, 0.0, 0.0, 0.0, 0.0, 0.0, 0.0, 0.0, 0.0, 0.0, 0.0, 0.0, 0.0, 0.0, 0.0, 0.0, 0.0, 0.0, 0.0, 0.0, 0.0, 0.0, 0.0, 0.0, 0.0, 0.0, 0.0, 0.0, 0.0, 0.0, 0.0, 0.0, 0.0, 0.0, 0.0, 0.0, 0.0, 0.0, 0.0, 0.0, 0.0, 0.0, 0.0, 0.0, 0.0, 0.0, 0.0, 0.0, 0.0, 0.0, 0.0, 0.0, 0.0, 0.0, 0.0, 0.0, 0.0, 0.0, 0.0, 0.0, 0.0, 0.0, 0.0, 0.0, 0.0, 0.0, 0.0, 0.0, 0.0, 0.0, 0.0, 0.0, 0.0, 0.0, 0.0, 0.0, 0.0, 0.0, 0.0, 0.0, 0.0, 0.0, 0.0, 0.0, 0.0, 0.0, 0.0, 0.0, 0.0, 0.0, 0.0, 0.0, 0.0, 0.0, 0.0, 0.0, 0.0, 0.0, 0.0, 0.0, 0.0, 0.0, 0.0, 0.0, 0.0, 0.0, 0.0, 0.0, 0.0, 0.0, 0.0, 0.0, 0.0, 0.0, 0.0, 0.0, 0.0, 0.0, 0.0, 0.0, 0.0, 0.0, 0.0, 0.0, 0.0, 0.0, 0.0, 0.0, 0.0, 0.0, 0.0, 0.0, 0.0, 0.0, 0.0, 0.0, 0.0, 0.0, 0.0, 0.0, 0.0, 0.0, 0.0, 0.0, 0.0, 0.0, 0.0, 0.0, 0.0, 0.0, 0.0, 0.0, 0.0, 0.0, 0.0, 0.0, 0.0, 0.0, 0.0, 0.0, 0.0, 0.0, 0.0, 0.0, 0.0, 0.0, 0.0, 0.0, 0.0, 0.0, 0.0, 0.0, 0.0, 0.0, 0.0, 0.0, 0.0, 0.0, 0.0, 0.0, 0.0, 0.0, 0.0, 0.0, 0.0, 0.0, 0.0, 0.0, 0.0, 0.0, 0.0, 0.0, 0.0, 0.0, 0.0, 0.0, 0.0, 0.0, 0.0, 0.0, 0.0, 0.0, 0.0, 0.0, 0.0, 0.0, 0.0, 0.0, 0.0, 0.0, 0.0, 0.0, 0.0, 0.0, 0.0, 0.0, 0.0, 0.0, 0.0, 0.0, 0.0, 0.0, 0.0, 0.0, 0.0, 0.0, 0.0, 0.0, 0.0, 0.0, 0.0, 0.0, 0.0, 0.0, 0.0, 0.0, 0.0, 0.0, 0.0, 0.0, 0.0, 0.0, 0.0, 0.0, 0.0, 0.0, 0.0, 0.0, 0.0, 0.0, 0.0, 0.0, 0.0, 0.0, 0.0, 0.0, 0.0, 0.0, 0.0, 0.0, 0.0, 0.0, 0.0, 0.0, 0.0, 0.0, 0.0, 0.0, 0.0, 0.0, 0.0, 0.0, 0.0, 0.0, 0.0, 0.0, 0.0, 0.0, 0.0, 0.0, 0.0, 0.0, 0.0, 0.0, 0.0, 0.0, 0.0, 0.0, 0.0, 0.0, 0.0, 0.0, 0.0, 0.0, 0.0, 0.0, 0.0, 0.0, 0.0, 0.0, 0.0, 0.0, 0.0, 0.0, 0.0, 0.0, 0.0, 0.0, 0.0, 0.0, 0.0, 0.0, 0.0, 0.0, 0.0, 0.0, 0.0, 0.0, 0.0, 0.0, 0.0, 0.0, 0.0, 0.0, 0.0, 0.0, 0.0, 0.0, 0.0, 0.0, 0.0, 0.0, 0.0, 0.0, 0.0, 0.0, 0.0, 0.0, 0.0, 0.0, 0.0, 0.0, 0.0, 0.0, 0.0, 0.0, 0.0, 0.0, 0.0, 0.0, 0.0, 0.0, 0.0, 0.0, 0.0, 0.0, 0.0, 0.0, 0.0, 0.0, 0.0, 0.0, 0.0, 0.0, 0.0, 0.0, 0.0, 0.0, 0.0, 0.0, 0.0, 0.0, 0.0, 0.0, 0.0, 0.0, 0.0, 0.0, 0.0, 0.0, 0.0, 0.0, 0.0, 0.0, 0.0, 0.0, 0.0, 0.0, 0.0, 0.0, 0.0, 0.0, 0.0, 0.0, 0.0, 0.0, 0.0, 0.0, 0.0, 0.0, 0.0, 0.0, 0.0, 0.0, 0.0, 0.0, 0.0, 0.0, 0.0, 0.0, 0.0, 0.0, 0.0, 0.0, 0.0, 0.0, 0.0, 0.0, 0.0, 0.0, 0.0, 0.0, 0.0, 0.0, 0.0, 0.0, 0.0, 0.0, 0.0, 0.0, 0.0, 0.0, 0.0, 0.0, 0.0, 0.0, 0.0, 0.0, 0.0, 0.0, 0.0, 0.0, 0.0, 0.0, 0.0, 0.0, 0.0, 0.0, 0.0, 0.0, 0.0, 0.0, 0.0, 0.0, 0.0, 0.0, 0.0, 0.0, 0.0, 0.0, 0.0, 0.0, 0.0, 0.0, 0.0, 0.0, 0.0, 0.0, 0.0, 0.0, 0.0, 0.0, 0.0, 0.0, 0.0, 0.0, 0.0, 0.0, 0.0, 0.0, 0.0, 0.0, 0.0, 0.0, 0.0, 0.0, 0.0, 0.0, 0.0, 0.0, 0.0, 0.0, 0.0, 0.0, 0.0, 0.0, 0.0, 0.0, 0.0, 0.0, 0.0, 0.0, 0.0, 0.0, 0.0, 0.0, 0.0, 0.0, 0.0, 0.0, 0.0, 0.0, 0.0, 0.0, 0.0, 0.0, 0.0, 0.0, 0.0, 0.0, 0.0, 0.0, 0.0, 0.0, 0.0, 0.0, 0.0, 0.0, 0.0, 0.0, 0.0, 0.0, 0.0, 0.0, 0.0, 0.0, 0.0, 0.0, 0.0, 0.0, 0.0, 0.0, 0.0, 0.0, 0.0, 0.0, 0.0, 0.0, 0.0, 0.0, 0.0, 0.0, 0.0, 0.0, 0.0, 0.0, 0.0, 0.0, 0.0, 0.0, 0.0, 0.0, 0.0, 0.0, 0.0, 0.0, 0.0, 0.0, 0.0, 0.0, 0.0, 0.0, 0.0, 0.0, 0.0, 0.0, 0.0, 0.0, 0.0, 0.0, 0.0, 0.0, 0.0, 0.0, 0.0, 0.0, 0.0, 0.0, 0.0, 0.0, 0.0, 0.0, 0.0, 0.0, 0.0, 0.0, 0.0, 0.0, 0.0, 0.0, 0.0, 0.0, 0.0, 0.0, 0.0, 0.0, 0.0, 0.0, 0.0, 0.0, 0.0, 0.0, 0.0, 0.0, 0.0, 0.0, 0.0, 0.0, 0.0, 0.0, 0.0, 0.0, 0.0, 0.0, 0.0, 0.0, 0.0, 0.0, 0.0, 0.0, 0.0, 0.0, 0.0, 0.0, 0.0, 0.0, 0.0, 0.0, 0.0, 0.0, 0.0, 0.0, 0.0, 0.0, 0.0, 0.0, 0.0, 0.0, 0.0, 0.0, 0.0, 0.0, 0.0, 0.0])
me_circle.materials.append(mat_material_001)
me_circle.update()

# ---- objects
ob_light = bpy.data.objects.new('Light', light_light)
ob_camera = bpy.data.objects.new('Camera', cam_camera)
ob_circle = bpy.data.objects.new('Circle', me_circle)

# ---- transforms, parenting, visibility, modifiers, constraints
ob_light.location = (4.076, 1.005, 5.904)
ob_light.rotation_euler = (0.6503, 0.05522, 1.866)
ob_light.lock_rotations_4d = False
ob_light.empty_display_type = 'ARROWS'
ob_light.color = (0.0, 0.0, 0.0, 0.0)
ob_light.lineart.crease_threshold = 0.0
ob_camera.location = (7.359, -6.926, 4.958)
ob_camera.rotation_euler = (1.109, 0.0, 0.8149)
ob_camera.lock_rotations_4d = False
ob_camera.empty_display_type = 'ARROWS'
ob_camera.color = (0.0, 0.0, 0.0, 0.0)
ob_camera.display_type = 'WIRE'
ob_camera.lineart.crease_threshold = 0.0
ob_circle.location = (0.0, 0.0, 0.0)
_m = ob_circle.modifiers.new('Smooth by Angle', 'NODES')
_m.node_group = ng_smooth_by_angle
_m.use_pin_to_last = True
_m.show_group_selector = False

# ---- collection membership
col_collection.objects.link(ob_light)
col_collection.objects.link(ob_camera)
col_collection.objects.link(ob_circle)

# ---- scene / render settings (as saved in the file)
scene.camera = ob_camera
scene.frame_start = 1; scene.frame_end = 250; scene.frame_set(1)
scene.render.engine = 'BLENDER_EEVEE_NEXT'
bpy.context.view_layer.update()
